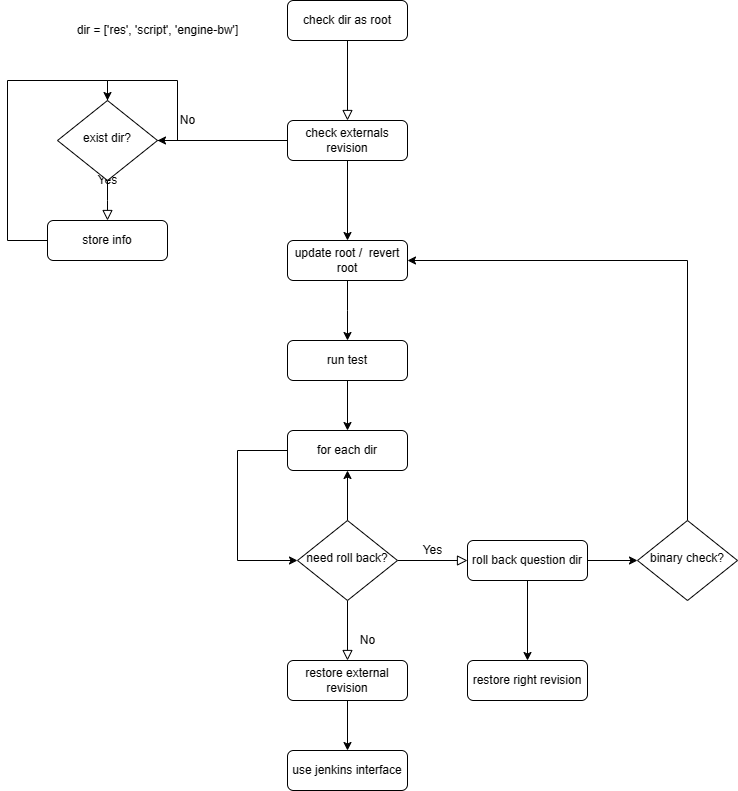

The diagram above was exported from draw.io. Its source (the exported page's mxGraphModel, read from the mxfile embedded in the PNG):
<mxGraphModel dx="1257" dy="785" grid="1" gridSize="10" guides="1" tooltips="1" connect="1" arrows="1" fold="1" page="1" pageScale="1" pageWidth="827" pageHeight="1169" math="0" shadow="0">
  <root>
    <mxCell id="WIyWlLk6GJQsqaUBKTNV-0" />
    <mxCell id="WIyWlLk6GJQsqaUBKTNV-1" parent="WIyWlLk6GJQsqaUBKTNV-0" />
    <mxCell id="WIyWlLk6GJQsqaUBKTNV-2" value="" style="rounded=0;html=1;jettySize=auto;orthogonalLoop=1;fontSize=11;endArrow=block;endFill=0;endSize=8;strokeWidth=1;shadow=0;labelBackgroundColor=none;edgeStyle=orthogonalEdgeStyle;entryX=0.5;entryY=0;entryDx=0;entryDy=0;" parent="WIyWlLk6GJQsqaUBKTNV-1" source="WIyWlLk6GJQsqaUBKTNV-3" target="WIyWlLk6GJQsqaUBKTNV-7" edge="1">
      <mxGeometry relative="1" as="geometry" />
    </mxCell>
    <mxCell id="WIyWlLk6GJQsqaUBKTNV-3" value="check dir as root" style="rounded=1;whiteSpace=wrap;html=1;fontSize=12;glass=0;strokeWidth=1;shadow=0;" parent="WIyWlLk6GJQsqaUBKTNV-1" vertex="1">
      <mxGeometry x="320" y="70" width="120" height="40" as="geometry" />
    </mxCell>
    <mxCell id="WIyWlLk6GJQsqaUBKTNV-4" value="Yes" style="rounded=0;html=1;jettySize=auto;orthogonalLoop=1;fontSize=11;endArrow=block;endFill=0;endSize=8;strokeWidth=1;shadow=0;labelBackgroundColor=none;edgeStyle=orthogonalEdgeStyle;" parent="WIyWlLk6GJQsqaUBKTNV-1" source="WIyWlLk6GJQsqaUBKTNV-6" edge="1">
      <mxGeometry y="20" relative="1" as="geometry">
        <mxPoint as="offset" />
        <mxPoint x="140" y="290" as="targetPoint" />
      </mxGeometry>
    </mxCell>
    <mxCell id="WIyWlLk6GJQsqaUBKTNV-5" value="No" style="edgeStyle=orthogonalEdgeStyle;rounded=0;html=1;jettySize=auto;orthogonalLoop=1;fontSize=11;endArrow=block;endFill=0;endSize=8;strokeWidth=1;shadow=0;labelBackgroundColor=none;entryX=0.5;entryY=0;entryDx=0;entryDy=0;" parent="WIyWlLk6GJQsqaUBKTNV-1" source="WIyWlLk6GJQsqaUBKTNV-6" target="WIyWlLk6GJQsqaUBKTNV-6" edge="1">
      <mxGeometry y="10" relative="1" as="geometry">
        <mxPoint as="offset" />
        <mxPoint x="240" y="210" as="targetPoint" />
        <Array as="points">
          <mxPoint x="140" y="150" />
          <mxPoint x="210" y="150" />
          <mxPoint x="210" y="210" />
          <mxPoint x="140" y="210" />
        </Array>
      </mxGeometry>
    </mxCell>
    <mxCell id="WIyWlLk6GJQsqaUBKTNV-6" value="exist dir?" style="rhombus;whiteSpace=wrap;html=1;shadow=0;fontFamily=Helvetica;fontSize=12;align=center;strokeWidth=1;spacing=6;spacingTop=-4;" parent="WIyWlLk6GJQsqaUBKTNV-1" vertex="1">
      <mxGeometry x="90" y="170" width="100" height="80" as="geometry" />
    </mxCell>
    <mxCell id="7qWAHDiRu8TvEYCmgxgY-0" style="edgeStyle=orthogonalEdgeStyle;rounded=0;orthogonalLoop=1;jettySize=auto;html=1;" parent="WIyWlLk6GJQsqaUBKTNV-1" source="WIyWlLk6GJQsqaUBKTNV-7" target="WIyWlLk6GJQsqaUBKTNV-12" edge="1">
      <mxGeometry relative="1" as="geometry" />
    </mxCell>
    <mxCell id="7qWAHDiRu8TvEYCmgxgY-3" style="edgeStyle=orthogonalEdgeStyle;rounded=0;orthogonalLoop=1;jettySize=auto;html=1;" parent="WIyWlLk6GJQsqaUBKTNV-1" source="WIyWlLk6GJQsqaUBKTNV-7" target="WIyWlLk6GJQsqaUBKTNV-6" edge="1">
      <mxGeometry relative="1" as="geometry" />
    </mxCell>
    <mxCell id="WIyWlLk6GJQsqaUBKTNV-7" value="check externals revision" style="rounded=1;whiteSpace=wrap;html=1;fontSize=12;glass=0;strokeWidth=1;shadow=0;" parent="WIyWlLk6GJQsqaUBKTNV-1" vertex="1">
      <mxGeometry x="320" y="190" width="120" height="40" as="geometry" />
    </mxCell>
    <mxCell id="7qWAHDiRu8TvEYCmgxgY-4" style="edgeStyle=orthogonalEdgeStyle;rounded=0;orthogonalLoop=1;jettySize=auto;html=1;entryX=0.5;entryY=0;entryDx=0;entryDy=0;" parent="WIyWlLk6GJQsqaUBKTNV-1" source="WIyWlLk6GJQsqaUBKTNV-12" edge="1">
      <mxGeometry relative="1" as="geometry">
        <mxPoint x="380" y="410" as="targetPoint" />
      </mxGeometry>
    </mxCell>
    <mxCell id="WIyWlLk6GJQsqaUBKTNV-12" value="update root /&amp;nbsp; revert root" style="rounded=1;whiteSpace=wrap;html=1;fontSize=12;glass=0;strokeWidth=1;shadow=0;" parent="WIyWlLk6GJQsqaUBKTNV-1" vertex="1">
      <mxGeometry x="320" y="310" width="120" height="40" as="geometry" />
    </mxCell>
    <mxCell id="7qWAHDiRu8TvEYCmgxgY-2" style="edgeStyle=orthogonalEdgeStyle;rounded=0;orthogonalLoop=1;jettySize=auto;html=1;entryX=0.5;entryY=0;entryDx=0;entryDy=0;" parent="WIyWlLk6GJQsqaUBKTNV-1" source="7qWAHDiRu8TvEYCmgxgY-1" target="WIyWlLk6GJQsqaUBKTNV-6" edge="1">
      <mxGeometry relative="1" as="geometry">
        <mxPoint x="50" y="130" as="targetPoint" />
        <Array as="points">
          <mxPoint x="40" y="310" />
          <mxPoint x="40" y="150" />
          <mxPoint x="140" y="150" />
        </Array>
      </mxGeometry>
    </mxCell>
    <mxCell id="7qWAHDiRu8TvEYCmgxgY-1" value="store info" style="rounded=1;whiteSpace=wrap;html=1;fontSize=12;glass=0;strokeWidth=1;shadow=0;" parent="WIyWlLk6GJQsqaUBKTNV-1" vertex="1">
      <mxGeometry x="80" y="290" width="120" height="40" as="geometry" />
    </mxCell>
    <mxCell id="7qWAHDiRu8TvEYCmgxgY-10" value="dir = ['res', 'script', 'engine-bw']" style="text;html=1;align=center;verticalAlign=middle;resizable=0;points=[];autosize=1;strokeColor=none;fillColor=none;" parent="WIyWlLk6GJQsqaUBKTNV-1" vertex="1">
      <mxGeometry x="100" y="90" width="180" height="20" as="geometry" />
    </mxCell>
    <mxCell id="7qWAHDiRu8TvEYCmgxgY-11" value="No" style="rounded=0;html=1;jettySize=auto;orthogonalLoop=1;fontSize=11;endArrow=block;endFill=0;endSize=8;strokeWidth=1;shadow=0;labelBackgroundColor=none;edgeStyle=orthogonalEdgeStyle;" parent="WIyWlLk6GJQsqaUBKTNV-1" source="7qWAHDiRu8TvEYCmgxgY-13" target="7qWAHDiRu8TvEYCmgxgY-14" edge="1">
      <mxGeometry x="0.3333" y="20" relative="1" as="geometry">
        <mxPoint as="offset" />
      </mxGeometry>
    </mxCell>
    <mxCell id="7qWAHDiRu8TvEYCmgxgY-12" value="Yes" style="edgeStyle=orthogonalEdgeStyle;rounded=0;html=1;jettySize=auto;orthogonalLoop=1;fontSize=11;endArrow=block;endFill=0;endSize=8;strokeWidth=1;shadow=0;labelBackgroundColor=none;entryX=0;entryY=0.5;entryDx=0;entryDy=0;" parent="WIyWlLk6GJQsqaUBKTNV-1" source="7qWAHDiRu8TvEYCmgxgY-13" target="7qWAHDiRu8TvEYCmgxgY-18" edge="1">
      <mxGeometry y="10" relative="1" as="geometry">
        <mxPoint as="offset" />
        <mxPoint x="480" y="630" as="targetPoint" />
      </mxGeometry>
    </mxCell>
    <mxCell id="7qWAHDiRu8TvEYCmgxgY-27" style="edgeStyle=orthogonalEdgeStyle;rounded=0;orthogonalLoop=1;jettySize=auto;html=1;" parent="WIyWlLk6GJQsqaUBKTNV-1" source="7qWAHDiRu8TvEYCmgxgY-13" target="7qWAHDiRu8TvEYCmgxgY-21" edge="1">
      <mxGeometry relative="1" as="geometry" />
    </mxCell>
    <mxCell id="7qWAHDiRu8TvEYCmgxgY-13" value="need roll back?" style="rhombus;whiteSpace=wrap;html=1;shadow=0;fontFamily=Helvetica;fontSize=12;align=center;strokeWidth=1;spacing=6;spacingTop=-4;" parent="WIyWlLk6GJQsqaUBKTNV-1" vertex="1">
      <mxGeometry x="330" y="590" width="100" height="80" as="geometry" />
    </mxCell>
    <mxCell id="7qWAHDiRu8TvEYCmgxgY-25" style="edgeStyle=orthogonalEdgeStyle;rounded=0;orthogonalLoop=1;jettySize=auto;html=1;" parent="WIyWlLk6GJQsqaUBKTNV-1" source="7qWAHDiRu8TvEYCmgxgY-14" target="7qWAHDiRu8TvEYCmgxgY-24" edge="1">
      <mxGeometry relative="1" as="geometry" />
    </mxCell>
    <mxCell id="7qWAHDiRu8TvEYCmgxgY-14" value="restore external revision" style="rounded=1;whiteSpace=wrap;html=1;fontSize=12;glass=0;strokeWidth=1;shadow=0;" parent="WIyWlLk6GJQsqaUBKTNV-1" vertex="1">
      <mxGeometry x="320" y="730" width="120" height="40" as="geometry" />
    </mxCell>
    <mxCell id="7qWAHDiRu8TvEYCmgxgY-15" value="restore right revision" style="rounded=1;whiteSpace=wrap;html=1;fontSize=12;glass=0;strokeWidth=1;shadow=0;" parent="WIyWlLk6GJQsqaUBKTNV-1" vertex="1">
      <mxGeometry x="500" y="730" width="120" height="40" as="geometry" />
    </mxCell>
    <mxCell id="7qWAHDiRu8TvEYCmgxgY-16" style="edgeStyle=orthogonalEdgeStyle;rounded=0;orthogonalLoop=1;jettySize=auto;html=1;entryX=0.5;entryY=0;entryDx=0;entryDy=0;" parent="WIyWlLk6GJQsqaUBKTNV-1" source="7qWAHDiRu8TvEYCmgxgY-18" target="7qWAHDiRu8TvEYCmgxgY-15" edge="1">
      <mxGeometry relative="1" as="geometry" />
    </mxCell>
    <mxCell id="7qWAHDiRu8TvEYCmgxgY-17" style="edgeStyle=orthogonalEdgeStyle;rounded=0;orthogonalLoop=1;jettySize=auto;html=1;" parent="WIyWlLk6GJQsqaUBKTNV-1" source="7qWAHDiRu8TvEYCmgxgY-18" target="7qWAHDiRu8TvEYCmgxgY-19" edge="1">
      <mxGeometry relative="1" as="geometry" />
    </mxCell>
    <mxCell id="7qWAHDiRu8TvEYCmgxgY-18" value="roll back question dir" style="rounded=1;whiteSpace=wrap;html=1;fontSize=12;glass=0;strokeWidth=1;shadow=0;" parent="WIyWlLk6GJQsqaUBKTNV-1" vertex="1">
      <mxGeometry x="500" y="610" width="120" height="40" as="geometry" />
    </mxCell>
    <mxCell id="7qWAHDiRu8TvEYCmgxgY-26" style="edgeStyle=orthogonalEdgeStyle;rounded=0;orthogonalLoop=1;jettySize=auto;html=1;entryX=1;entryY=0.5;entryDx=0;entryDy=0;" parent="WIyWlLk6GJQsqaUBKTNV-1" source="7qWAHDiRu8TvEYCmgxgY-19" target="WIyWlLk6GJQsqaUBKTNV-12" edge="1">
      <mxGeometry relative="1" as="geometry">
        <mxPoint x="720" y="440" as="targetPoint" />
        <Array as="points">
          <mxPoint x="720" y="330" />
        </Array>
      </mxGeometry>
    </mxCell>
    <mxCell id="7qWAHDiRu8TvEYCmgxgY-19" value="binary check?" style="rhombus;whiteSpace=wrap;html=1;shadow=0;fontFamily=Helvetica;fontSize=12;align=center;strokeWidth=1;spacing=6;spacingTop=-4;" parent="WIyWlLk6GJQsqaUBKTNV-1" vertex="1">
      <mxGeometry x="670" y="590" width="100" height="80" as="geometry" />
    </mxCell>
    <mxCell id="7qWAHDiRu8TvEYCmgxgY-22" style="edgeStyle=orthogonalEdgeStyle;rounded=0;orthogonalLoop=1;jettySize=auto;html=1;entryX=0.5;entryY=0;entryDx=0;entryDy=0;" parent="WIyWlLk6GJQsqaUBKTNV-1" source="7qWAHDiRu8TvEYCmgxgY-20" target="7qWAHDiRu8TvEYCmgxgY-21" edge="1">
      <mxGeometry relative="1" as="geometry" />
    </mxCell>
    <mxCell id="7qWAHDiRu8TvEYCmgxgY-20" value="run test" style="rounded=1;whiteSpace=wrap;html=1;fontSize=12;glass=0;strokeWidth=1;shadow=0;" parent="WIyWlLk6GJQsqaUBKTNV-1" vertex="1">
      <mxGeometry x="320" y="410" width="120" height="40" as="geometry" />
    </mxCell>
    <mxCell id="7qWAHDiRu8TvEYCmgxgY-23" style="edgeStyle=orthogonalEdgeStyle;rounded=0;orthogonalLoop=1;jettySize=auto;html=1;" parent="WIyWlLk6GJQsqaUBKTNV-1" source="7qWAHDiRu8TvEYCmgxgY-21" target="7qWAHDiRu8TvEYCmgxgY-13" edge="1">
      <mxGeometry relative="1" as="geometry">
        <Array as="points">
          <mxPoint x="270" y="520" />
          <mxPoint x="270" y="630" />
        </Array>
      </mxGeometry>
    </mxCell>
    <mxCell id="7qWAHDiRu8TvEYCmgxgY-21" value="for each dir" style="rounded=1;whiteSpace=wrap;html=1;fontSize=12;glass=0;strokeWidth=1;shadow=0;" parent="WIyWlLk6GJQsqaUBKTNV-1" vertex="1">
      <mxGeometry x="320" y="500" width="120" height="40" as="geometry" />
    </mxCell>
    <mxCell id="7qWAHDiRu8TvEYCmgxgY-24" value="use jenkins interface" style="rounded=1;whiteSpace=wrap;html=1;fontSize=12;glass=0;strokeWidth=1;shadow=0;" parent="WIyWlLk6GJQsqaUBKTNV-1" vertex="1">
      <mxGeometry x="320" y="820" width="120" height="40" as="geometry" />
    </mxCell>
  </root>
</mxGraphModel>